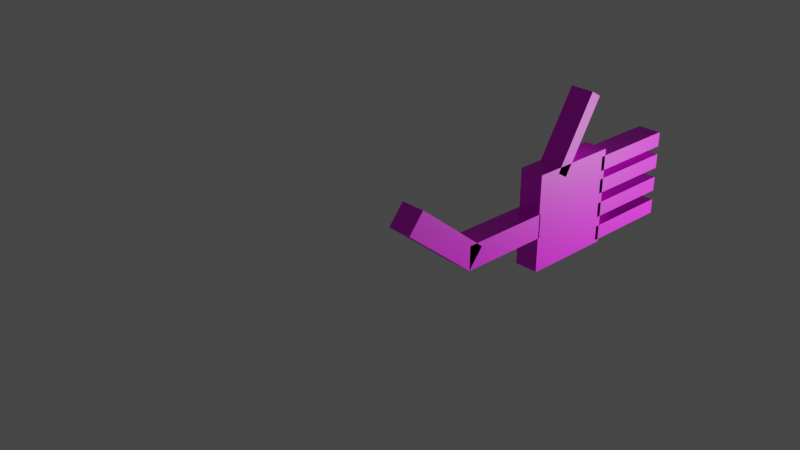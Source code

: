# Source: arm.blend  (saved by Blender 3.6.11; exported with 4.5.12 LTS)
import bpy
from mathutils import Matrix  # noqa: F401  (used for matrix-valued properties, if any)

bpy.ops.wm.read_factory_settings(use_empty=True)
scene = bpy.context.scene
scene.name = 'Scene'

# ---- collections
col_collection = bpy.data.collections.new('Collection'); scene.collection.children.link(col_collection)

# ---- images (referenced by path relative to the original .blend; pixels are not part of the script)
import os
ASSET_DIR = os.environ.get("B2B_ASSET_DIR", "")  # directory of the original .blend (textures are referenced by path, not embedded)
HERE = os.path.dirname(os.path.abspath(__file__))  # packed textures are extracted next to this script under _unpacked/

def load_image(name, relpath, width, height, colorspace="sRGB"):
    """Load a texture the original file referenced (path relative to the .blend, or extracted next to this script)."""
    p = next((c for c in (os.path.join(HERE, relpath), os.path.join(ASSET_DIR, relpath)) if relpath and os.path.exists(c)), "")
    if p:
        img = bpy.data.images.load(p, check_existing=True)
        img.name = name
    else:  # same state as the original file: an image datablock whose file is absent (Cycles renders it pink)
        img = bpy.data.images.new(name, width, height)
        img.source = "FILE"
        img.filepath = "//" + (relpath or name)
    img.colorspace_settings.name = colorspace
    return img
img_fingers = load_image('fingers', 'fingers.png', 1024, 1024, 'sRGB')

# ---- materials (node trees are filled in below, after node groups)
mat_material_004 = bpy.data.materials.new('Material.004')
mat_material_004.alpha_threshold = 0.0
mat_material_004.use_transparent_shadow = False
mat_material_004.roughness = 0.5
mat_material_004.line_color = (0.0, 0.0, 0.0, 1.0)

# ---- material node trees
mat_material_004.use_nodes = True; mat_material_004.node_tree.nodes.clear()
_N = mat_material_004.node_tree.nodes; _L = mat_material_004.node_tree.links
n0 = _N.new('ShaderNodeOutputMaterial'); n0.name = 'Material Output'; n0.location = (300, 300)
n1 = _N.new('ShaderNodeBsdfPrincipled'); n1.name = 'Principled BSDF'; n1.location = (10, 300)
n1.distribution = 'GGX'
n1.subsurface_method = 'RANDOM_WALK_SKIN'
n1.inputs[3].default_value = 1.45
n1.inputs[27].default_value = (0.0, 0.0, 0.0, 1.0)
n1.inputs[28].default_value = 1.0
n2 = _N.new('ShaderNodeTexImage'); n2.name = 'Image Texture'; n2.location = (-280, 280)
n2.image = img_fingers
_L.new(n1.outputs[0], n0.inputs[0])
_L.new(n2.outputs[0], n1.inputs[0])
n0.is_active_output = True

# ---- world
world_world = bpy.data.worlds.new('World'); scene.world = world_world
world_world.use_nodes = True; world_world.node_tree.nodes.clear()
_N = world_world.node_tree.nodes; _L = world_world.node_tree.links
n0 = _N.new('ShaderNodeOutputWorld'); n0.name = 'World Output'; n0.location = (300, 300)
n1 = _N.new('ShaderNodeBackground'); n1.name = 'Background'; n1.location = (10, 300)
n1.inputs[0].default_value = (0.05088, 0.05088, 0.05088, 1.0)
_L.new(n1.outputs[0], n0.inputs[0])
n0.is_active_output = True
world_world.color = (0.05088, 0.05088, 0.05088)
world_world.use_sun_shadow = False
world_world.sun_shadow_jitter_overblur = 0.0

# ---- cameras
cam_camera = bpy.data.cameras.new('Camera')
cam_camera.clip_end = 100.0
cam_camera.ortho_scale = 7.314

# ---- lights
light_light = bpy.data.lights.new('Light', 'POINT')
light_light.transmission_factor = 0.0
light_light.energy = 1000.0
light_light.shadow_soft_size = 0.1
light_light.shadow_maximum_resolution = 0.006
light_light.use_absolute_resolution = True

# ---- meshes
me_cube = bpy.data.meshes.new('Cube')
me_cube.from_pydata([(0.1514, 0.1514, 0.1514), (0.1514, 0.1514, -0.1514), (0.1514, -0.1514, 0.1514), (0.1514, -0.1514, -0.1514), (-0.1514, 0.1514, 0.1514), (-0.1514, 0.1514, -0.1514), (-0.1514, -0.1514, 0.1514), (-0.1514, -0.1514, -0.1514), (0.1514, 0.1514, 1.015), (0.1514, -0.1514, 1.015), (-0.1514, 0.1514, 1.015), (-0.1514, -0.1514, 1.015)], [], [(4, 6, 11, 10), (3, 2, 6, 7), (7, 6, 4, 5), (5, 1, 3, 7), (1, 0, 2, 3), (5, 4, 0, 1), (8, 10, 11, 9), (2, 0, 8, 9), (0, 4, 10, 8), (6, 2, 9, 11)])
_uv = me_cube.uv_layers.new(name='UVMap')
_uv.uv.foreach_set('vector', [0.625, 0.25, 0.625, 0.0, 0.625, 0.0, 0.625, 0.25, 0.375, 0.75, 0.625, 0.75, 0.625, 1.0, 0.375, 1.0, 0.375, 0.0, 0.625, 0.0, 0.625, 0.25, 0.375, 0.25, 0.125, 0.5, 0.375, 0.5, 0.375, 0.75, 0.125, 0.75, 0.375, 0.5, 0.625, 0.5, 0.625, 0.75, 0.375, 0.75, 0.375, 0.25, 0.625, 0.25, 0.625, 0.5, 0.375, 0.5, 0.625, 0.5, 0.875, 0.5, 0.875, 0.75, 0.625, 0.75, 0.625, 0.75, 0.625, 0.5, 0.625, 0.5, 0.625, 0.75, 0.625, 0.5, 0.625, 0.25, 0.625, 0.25, 0.625, 0.5, 0.625, 1.0, 0.625, 0.75, 0.625, 0.75, 0.625, 1.0])
me_cube.materials.append(mat_material_004)
me_cube.use_mirror_vertex_groups = False
me_cube.update()
me_cube_001 = bpy.data.meshes.new('Cube.001')
me_cube_001.from_pydata([(0.1514, 0.1514, 0.1514), (0.1514, 0.1514, -0.1514), (0.1514, -0.1514, 0.1514), (0.1514, -0.1514, -0.1514), (-0.1514, 0.1514, 0.1514), (-0.1514, 0.1514, -0.1514), (-0.1514, -0.1514, 0.1514), (-0.1514, -0.1514, -0.1514), (0.1514, 0.1514, 1.015), (0.1514, -0.1514, 1.015), (-0.1514, 0.1514, 1.015), (-0.1514, -0.1514, 1.015)], [], [(4, 6, 11, 10), (3, 2, 6, 7), (7, 6, 4, 5), (5, 1, 3, 7), (1, 0, 2, 3), (5, 4, 0, 1), (8, 10, 11, 9), (2, 0, 8, 9), (0, 4, 10, 8), (6, 2, 9, 11)])
_uv = me_cube_001.uv_layers.new(name='UVMap')
_uv.uv.foreach_set('vector', [0.625, 0.25, 0.625, 0.0, 0.625, 0.0, 0.625, 0.25, 0.375, 0.75, 0.625, 0.75, 0.625, 1.0, 0.375, 1.0, 0.375, 0.0, 0.625, 0.0, 0.625, 0.25, 0.375, 0.25, 0.125, 0.5, 0.375, 0.5, 0.375, 0.75, 0.125, 0.75, 0.375, 0.5, 0.625, 0.5, 0.625, 0.75, 0.375, 0.75, 0.375, 0.25, 0.625, 0.25, 0.625, 0.5, 0.375, 0.5, 0.625, 0.5, 0.875, 0.5, 0.875, 0.75, 0.625, 0.75, 0.625, 0.75, 0.625, 0.5, 0.625, 0.5, 0.625, 0.75, 0.625, 0.5, 0.625, 0.25, 0.625, 0.25, 0.625, 0.5, 0.625, 1.0, 0.625, 0.75, 0.625, 0.75, 0.625, 1.0])
me_cube_001.materials.append(mat_material_004)
me_cube_001.use_mirror_vertex_groups = False
me_cube_001.update()
me_cube_002 = bpy.data.meshes.new('Cube.002')
me_cube_002.from_pydata([(0.1514, 0.1514, 0.1514), (0.1514, 0.1514, -0.1514), (0.1514, -0.1514, 0.1514), (0.1514, -0.1514, -0.1514), (-0.1514, 0.1514, 0.1514), (-0.1514, 0.1514, -0.1514), (-0.1514, -0.1514, 0.1514), (-0.1514, -0.1514, -0.1514), (0.1514, 0.1514, 1.015), (0.1514, -0.1514, 1.015), (-0.1514, 0.1514, 1.015), (-0.1514, -0.1514, 1.015), (0.1514, 0.5924, 0.1514), (0.1514, 0.5924, -0.1514), (-0.1514, 0.5924, 0.1514), (-0.1514, 0.5924, -0.1514), (0.1514, 0.5924, 1.015), (-0.1514, 0.5924, 1.015), (0.1514, -0.6396, 0.1514), (0.1514, -0.6396, -0.1514), (-0.1514, -0.6396, 0.1514), (-0.1514, -0.6396, -0.1514), (0.1514, -0.6396, 1.015), (-0.1514, -0.6396, 1.015)], [], [(4, 6, 11, 10), (9, 11, 23, 22), (7, 6, 4, 5), (5, 1, 3, 7), (1, 0, 2, 3), (4, 10, 17, 14), (8, 10, 11, 9), (2, 0, 8, 9), (1, 5, 15, 13), (6, 7, 21, 20), (15, 14, 12, 13), (12, 14, 17, 16), (10, 8, 16, 17), (0, 1, 13, 12), (8, 0, 12, 16), (5, 4, 14, 15), (19, 18, 20, 21), (20, 18, 22, 23), (2, 9, 22, 18), (7, 3, 19, 21), (3, 2, 18, 19), (11, 6, 20, 23)])
_uv = me_cube_002.uv_layers.new(name='UVMap')
_uv.uv.foreach_set('vector', [0.625, 0.25, 0.625, 0.0, 0.625, 0.0, 0.625, 0.25, 0.625, 0.75, 0.875, 0.75, 0.875, 0.75, 0.625, 0.75, 0.375, 0.0, 0.625, 0.0, 0.625, 0.25, 0.375, 0.25, 0.125, 0.5, 0.375, 0.5, 0.375, 0.75, 0.125, 0.75, 0.375, 0.5, 0.625, 0.5, 0.625, 0.75, 0.375, 0.75, 0.625, 0.25, 0.625, 0.25, 0.625, 0.25, 0.625, 0.25, 0.625, 0.5, 0.875, 0.5, 0.875, 0.75, 0.625, 0.75, 0.625, 0.75, 0.625, 0.5, 0.625, 0.5, 0.625, 0.75, 0.375, 0.5, 0.125, 0.5, 0.125, 0.5, 0.375, 0.5, 0.625, 0.0, 0.375, 0.0, 0.375, 0.0, 0.625, 0.0, 0.375, 0.25, 0.625, 0.25, 0.625, 0.5, 0.375, 0.5, 0.625, 0.5, 0.625, 0.25, 0.625, 0.25, 0.625, 0.5, 0.875, 0.5, 0.625, 0.5, 0.625, 0.5, 0.875, 0.5, 0.625, 0.5, 0.375, 0.5, 0.375, 0.5, 0.625, 0.5, 0.625, 0.5, 0.625, 0.5, 0.625, 0.5, 0.625, 0.5, 0.375, 0.25, 0.625, 0.25, 0.625, 0.25, 0.375, 0.25, 0.375, 0.75, 0.625, 0.75, 0.625, 1.0, 0.375, 1.0, 0.625, 1.0, 0.625, 0.75, 0.625, 0.75, 0.625, 1.0, 0.625, 0.75, 0.625, 0.75, 0.625, 0.75, 0.625, 0.75, 0.125, 0.75, 0.375, 0.75, 0.375, 0.75, 0.125, 0.75, 0.375, 0.75, 0.625, 0.75, 0.625, 0.75, 0.375, 0.75, 0.625, 0.0, 0.625, 0.0, 0.625, 0.0, 0.625, 0.0])
me_cube_002.materials.append(mat_material_004)
me_cube_002.use_mirror_vertex_groups = False
me_cube_002.update()
me_cube_003 = bpy.data.meshes.new('Cube.003')
me_cube_003.from_pydata([(0.1514, 0.1514, 0.1514), (0.1514, 0.1514, -0.1514), (0.1514, -0.1514, 0.1514), (0.1514, -0.1514, -0.1514), (-0.1514, 0.1514, 0.1514), (-0.1514, 0.1514, -0.1514), (-0.1514, -0.1514, 0.1514), (-0.1514, -0.1514, -0.1514), (0.1514, 0.1514, 1.015), (0.1514, -0.1514, 1.015), (-0.1514, 0.1514, 1.015), (-0.1514, -0.1514, 1.015)], [], [(4, 6, 11, 10), (3, 2, 6, 7), (7, 6, 4, 5), (5, 1, 3, 7), (1, 0, 2, 3), (5, 4, 0, 1), (8, 10, 11, 9), (2, 0, 8, 9), (0, 4, 10, 8), (6, 2, 9, 11)])
_uv = me_cube_003.uv_layers.new(name='UVMap')
_uv.uv.foreach_set('vector', [0.625, 0.25, 0.625, 0.0, 0.625, 0.0, 0.625, 0.25, 0.375, 0.75, 0.625, 0.75, 0.625, 1.0, 0.375, 1.0, 0.375, 0.0, 0.625, 0.0, 0.625, 0.25, 0.375, 0.25, 0.125, 0.5, 0.375, 0.5, 0.375, 0.75, 0.125, 0.75, 0.375, 0.5, 0.625, 0.5, 0.625, 0.75, 0.375, 0.75, 0.375, 0.25, 0.625, 0.25, 0.625, 0.5, 0.375, 0.5, 0.625, 0.5, 0.875, 0.5, 0.875, 0.75, 0.625, 0.75, 0.625, 0.75, 0.625, 0.5, 0.625, 0.5, 0.625, 0.75, 0.625, 0.5, 0.625, 0.25, 0.625, 0.25, 0.625, 0.5, 0.625, 1.0, 0.625, 0.75, 0.625, 0.75, 0.625, 1.0])
me_cube_003.materials.append(mat_material_004)
me_cube_003.use_mirror_vertex_groups = False
me_cube_003.update()
me_cube_004 = bpy.data.meshes.new('Cube.004')
me_cube_004.from_pydata([(0.1514, 0.1514, 0.1514), (0.1514, 0.1514, -0.1514), (0.1514, -0.1514, 0.1514), (0.1514, -0.1514, -0.1514), (-0.1514, 0.1514, 0.1514), (-0.1514, 0.1514, -0.1514), (-0.1514, -0.1514, 0.1514), (-0.1514, -0.1514, -0.1514), (0.1514, 0.1514, 1.015), (0.1514, -0.1514, 1.015), (-0.1514, 0.1514, 1.015), (-0.1514, -0.1514, 1.015)], [], [(4, 6, 11, 10), (3, 2, 6, 7), (7, 6, 4, 5), (5, 1, 3, 7), (1, 0, 2, 3), (5, 4, 0, 1), (8, 10, 11, 9), (2, 0, 8, 9), (0, 4, 10, 8), (6, 2, 9, 11)])
_uv = me_cube_004.uv_layers.new(name='UVMap')
_uv.uv.foreach_set('vector', [0.625, 0.25, 0.625, 0.0, 0.625, 0.0, 0.625, 0.25, 0.375, 0.75, 0.625, 0.75, 0.625, 1.0, 0.375, 1.0, 0.375, 0.0, 0.625, 0.0, 0.625, 0.25, 0.375, 0.25, 0.125, 0.5, 0.375, 0.5, 0.375, 0.75, 0.125, 0.75, 0.375, 0.5, 0.625, 0.5, 0.625, 0.75, 0.375, 0.75, 0.375, 0.25, 0.625, 0.25, 0.625, 0.5, 0.375, 0.5, 0.625, 0.5, 0.875, 0.5, 0.875, 0.75, 0.625, 0.75, 0.625, 0.75, 0.625, 0.5, 0.625, 0.5, 0.625, 0.75, 0.625, 0.5, 0.625, 0.25, 0.625, 0.25, 0.625, 0.5, 0.625, 1.0, 0.625, 0.75, 0.625, 0.75, 0.625, 1.0])
me_cube_004.materials.append(mat_material_004)
me_cube_004.use_mirror_vertex_groups = False
me_cube_004.update()
me_cube_005 = bpy.data.meshes.new('Cube.005')
me_cube_005.from_pydata([(0.1514, 0.1514, 0.1514), (0.1514, 0.1514, -0.1514), (0.1514, -0.1514, 0.1514), (0.1514, -0.1514, -0.1514), (-0.1514, 0.1514, 0.1514), (-0.1514, 0.1514, -0.1514), (-0.1514, -0.1514, 0.1514), (-0.1514, -0.1514, -0.1514), (0.1514, 0.1514, 1.015), (0.1514, -0.1514, 1.015), (-0.1514, 0.1514, 1.015), (-0.1514, -0.1514, 1.015)], [], [(4, 6, 11, 10), (3, 2, 6, 7), (7, 6, 4, 5), (5, 1, 3, 7), (1, 0, 2, 3), (5, 4, 0, 1), (8, 10, 11, 9), (2, 0, 8, 9), (0, 4, 10, 8), (6, 2, 9, 11)])
_uv = me_cube_005.uv_layers.new(name='UVMap')
_uv.uv.foreach_set('vector', [0.625, 0.25, 0.625, 0.0, 0.625, 0.0, 0.625, 0.25, 0.375, 0.75, 0.625, 0.75, 0.625, 1.0, 0.375, 1.0, 0.375, 0.0, 0.625, 0.0, 0.625, 0.25, 0.375, 0.25, 0.125, 0.5, 0.375, 0.5, 0.375, 0.75, 0.125, 0.75, 0.375, 0.5, 0.625, 0.5, 0.625, 0.75, 0.375, 0.75, 0.375, 0.25, 0.625, 0.25, 0.625, 0.5, 0.375, 0.5, 0.625, 0.5, 0.875, 0.5, 0.875, 0.75, 0.625, 0.75, 0.625, 0.75, 0.625, 0.5, 0.625, 0.5, 0.625, 0.75, 0.625, 0.5, 0.625, 0.25, 0.625, 0.25, 0.625, 0.5, 0.625, 1.0, 0.625, 0.75, 0.625, 0.75, 0.625, 1.0])
me_cube_005.materials.append(mat_material_004)
me_cube_005.use_mirror_vertex_groups = False
me_cube_005.update()
me_cube_006 = bpy.data.meshes.new('Cube.006')
me_cube_006.from_pydata([(0.1514, 0.1514, 0.1514), (0.1514, 0.1514, -0.1514), (0.1514, -0.1514, 0.1514), (0.1514, -0.1514, -0.1514), (-0.1514, 0.1514, 0.1514), (-0.1514, 0.1514, -0.1514), (-0.1514, -0.1514, 0.1514), (-0.1514, -0.1514, -0.1514), (0.1514, 0.1514, 1.015), (0.1514, -0.1514, 1.015), (-0.1514, 0.1514, 1.015), (-0.1514, -0.1514, 1.015)], [], [(4, 6, 11, 10), (3, 2, 6, 7), (7, 6, 4, 5), (5, 1, 3, 7), (1, 0, 2, 3), (5, 4, 0, 1), (8, 10, 11, 9), (2, 0, 8, 9), (0, 4, 10, 8), (6, 2, 9, 11)])
_uv = me_cube_006.uv_layers.new(name='UVMap')
_uv.uv.foreach_set('vector', [0.625, 0.25, 0.625, 0.0, 0.625, 0.0, 0.625, 0.25, 0.375, 0.75, 0.625, 0.75, 0.625, 1.0, 0.375, 1.0, 0.375, 0.0, 0.625, 0.0, 0.625, 0.25, 0.375, 0.25, 0.125, 0.5, 0.375, 0.5, 0.375, 0.75, 0.125, 0.75, 0.375, 0.5, 0.625, 0.5, 0.625, 0.75, 0.375, 0.75, 0.375, 0.25, 0.625, 0.25, 0.625, 0.5, 0.375, 0.5, 0.625, 0.5, 0.875, 0.5, 0.875, 0.75, 0.625, 0.75, 0.625, 0.75, 0.625, 0.5, 0.625, 0.5, 0.625, 0.75, 0.625, 0.5, 0.625, 0.25, 0.625, 0.25, 0.625, 0.5, 0.625, 1.0, 0.625, 0.75, 0.625, 0.75, 0.625, 1.0])
me_cube_006.materials.append(mat_material_004)
me_cube_006.use_mirror_vertex_groups = False
me_cube_006.update()
me_cube_007 = bpy.data.meshes.new('Cube.007')
me_cube_007.from_pydata([(0.1514, 0.1514, 0.1514), (0.1514, 0.1514, -0.1514), (0.1514, -0.1514, 0.1514), (0.1514, -0.1514, -0.1514), (-0.1514, 0.1514, 0.1514), (-0.1514, 0.1514, -0.1514), (-0.1514, -0.1514, 0.1514), (-0.1514, -0.1514, -0.1514), (0.1514, 0.1514, 1.015), (0.1514, -0.1514, 1.015), (-0.1514, 0.1514, 1.015), (-0.1514, -0.1514, 1.015)], [], [(4, 6, 11, 10), (3, 2, 6, 7), (7, 6, 4, 5), (5, 1, 3, 7), (1, 0, 2, 3), (5, 4, 0, 1), (8, 10, 11, 9), (2, 0, 8, 9), (0, 4, 10, 8), (6, 2, 9, 11)])
_uv = me_cube_007.uv_layers.new(name='UVMap')
_uv.uv.foreach_set('vector', [0.625, 0.25, 0.625, 0.0, 0.625, 0.0, 0.625, 0.25, 0.375, 0.75, 0.625, 0.75, 0.625, 1.0, 0.375, 1.0, 0.375, 0.0, 0.625, 0.0, 0.625, 0.25, 0.375, 0.25, 0.125, 0.5, 0.375, 0.5, 0.375, 0.75, 0.125, 0.75, 0.375, 0.5, 0.625, 0.5, 0.625, 0.75, 0.375, 0.75, 0.375, 0.25, 0.625, 0.25, 0.625, 0.5, 0.375, 0.5, 0.625, 0.5, 0.875, 0.5, 0.875, 0.75, 0.625, 0.75, 0.625, 0.75, 0.625, 0.5, 0.625, 0.5, 0.625, 0.75, 0.625, 0.5, 0.625, 0.25, 0.625, 0.25, 0.625, 0.5, 0.625, 1.0, 0.625, 0.75, 0.625, 0.75, 0.625, 1.0])
me_cube_007.materials.append(mat_material_004)
me_cube_007.use_mirror_vertex_groups = False
me_cube_007.update()

# ---- objects
ob_lower_arm = bpy.data.objects.new('lower_arm', me_cube)
ob_light = bpy.data.objects.new('Light', light_light)
ob_camera = bpy.data.objects.new('Camera', cam_camera)
ob_upper_arm = bpy.data.objects.new('upper_arm', me_cube_001)
ob_hand = bpy.data.objects.new('hand', me_cube_002)
ob_thumb = bpy.data.objects.new('thumb', me_cube_003)
ob_index_finger = bpy.data.objects.new('index_finger', me_cube_004)
ob_middle_finger = bpy.data.objects.new('middle_finger', me_cube_005)
ob_ring_finger = bpy.data.objects.new('ring_finger', me_cube_006)
ob_pinky_finger = bpy.data.objects.new('pinky_finger', me_cube_007)

# ---- transforms, parenting, visibility, modifiers, constraints
ob_lower_arm.location = (0.0, 1.061, -0.7355)
ob_lower_arm.rotation_euler = (-1.576, -0.0, 0.0)
ob_lower_arm.lock_rotations_4d = False
ob_lower_arm.empty_display_type = 'ARROWS'
ob_lower_arm.lineart.crease_threshold = 0.0
ob_light.location = (4.076, 6.113, -1.164)
ob_light.rotation_euler = (2.416, 1.269, 3.344)
ob_light.lock_rotations_4d = False
ob_light.empty_display_type = 'ARROWS'
ob_light.color = (0.0, 0.0, 0.0, 0.0)
ob_light.lineart.crease_threshold = 0.0
ob_camera.location = (7.359, -6.926, 4.958)
ob_camera.rotation_euler = (1.109, 0.0, 0.8149)
ob_camera.lock_rotations_4d = False
ob_camera.empty_display_type = 'ARROWS'
ob_camera.color = (0.0, 0.0, 0.0, 0.0)
ob_camera.display_type = 'WIRE'
ob_camera.lineart.crease_threshold = 0.0
ob_upper_arm.location = (0.0, 0.214, -0.1306)
ob_upper_arm.rotation_euler = (-2.25, -0.0, 0.0)
ob_upper_arm.lock_rotations_4d = False
ob_upper_arm.empty_display_type = 'ARROWS'
ob_upper_arm.lineart.crease_threshold = 0.0
ob_hand.location = (0.0, 2.207, -0.7409)
ob_hand.rotation_euler = (-1.576, -0.0, 0.0)
ob_hand.lock_rotations_4d = False
ob_hand.empty_display_type = 'ARROWS'
ob_hand.lineart.crease_threshold = 0.0
ob_thumb.location = (0.0, 2.494, -0.09851)
ob_thumb.rotation_euler = (-0.5458, -0.0, 0.0)
ob_thumb.scale = (1.0, 0.5352, 0.8616)
ob_thumb.lock_rotations_4d = False
ob_thumb.empty_display_type = 'ARROWS'
ob_thumb.lineart.crease_threshold = 0.0
ob_index_finger.location = (0.0, 3.319, -0.2888)
ob_index_finger.rotation_euler = (-1.576, -0.0, 0.0)
ob_index_finger.scale = (1.0, 0.6157, 1.0)
ob_index_finger.lock_rotations_4d = False
ob_index_finger.empty_display_type = 'ARROWS'
ob_index_finger.lineart.crease_threshold = 0.0
ob_middle_finger.location = (0.0, 3.318, -0.5829)
ob_middle_finger.rotation_euler = (-1.576, -0.0, 0.0)
ob_middle_finger.scale = (1.0, 0.6157, 1.0)
ob_middle_finger.lock_rotations_4d = False
ob_middle_finger.empty_display_type = 'ARROWS'
ob_middle_finger.lineart.crease_threshold = 0.0
ob_ring_finger.location = (0.0, 3.316, -0.898)
ob_ring_finger.rotation_euler = (-1.576, -0.0, 0.0)
ob_ring_finger.scale = (1.0, 0.6157, 1.0)
ob_ring_finger.lock_rotations_4d = False
ob_ring_finger.empty_display_type = 'ARROWS'
ob_ring_finger.lineart.crease_threshold = 0.0
ob_pinky_finger.location = (0.0, 3.315, -1.213)
ob_pinky_finger.rotation_euler = (-1.576, -0.0, 0.0)
ob_pinky_finger.scale = (1.0, 0.6157, 1.0)
ob_pinky_finger.lock_rotations_4d = False
ob_pinky_finger.empty_display_type = 'ARROWS'
ob_pinky_finger.lineart.crease_threshold = 0.0

# ---- collection membership
col_collection.objects.link(ob_lower_arm)
col_collection.objects.link(ob_light)
col_collection.objects.link(ob_camera)
col_collection.objects.link(ob_upper_arm)
col_collection.objects.link(ob_hand)
col_collection.objects.link(ob_thumb)
col_collection.objects.link(ob_index_finger)
col_collection.objects.link(ob_middle_finger)
col_collection.objects.link(ob_ring_finger)
col_collection.objects.link(ob_pinky_finger)

# ---- scene / render settings (as saved in the file)
scene.camera = ob_camera
scene.frame_start = 1; scene.frame_end = 250; scene.frame_set(69)
scene.render.engine = 'BLENDER_EEVEE_NEXT'
scene.cycles.sampling_pattern = 'TABULATED_SOBOL'
scene.view_settings.view_transform = 'Filmic'
bpy.context.view_layer.update()

